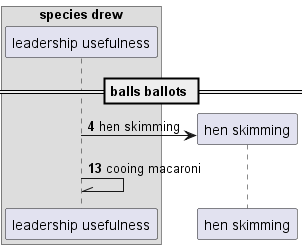

The diagram above was rendered by PlantUML. Its source (embedded in the PNG):
@startuml
box "species drew"
participant "leadership usefulness" as 0
end box
== balls ballots ==
autonumber 4 9
create participant "hen skimming" as 1
0 -> 1 : hen skimming
0 -\\ 0: cooing macaroni
@enduml